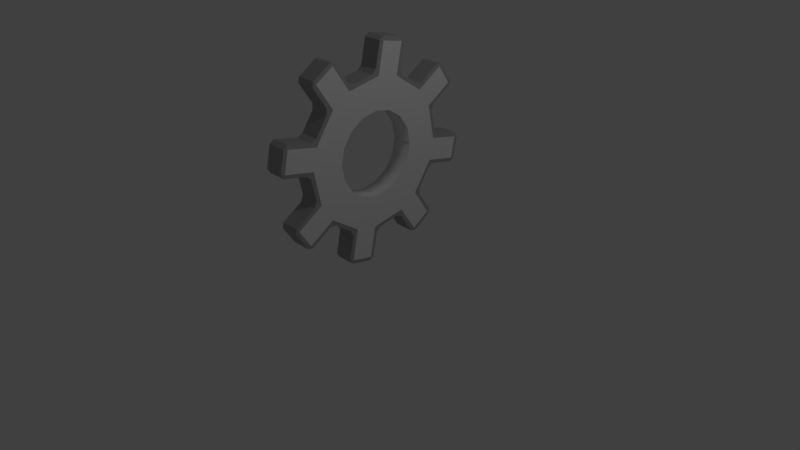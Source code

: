# Source: Gear.blend  (saved by Blender 2.79.0; exported with 4.5.12 LTS)
import bpy
from mathutils import Matrix  # noqa: F401  (used for matrix-valued properties, if any)

bpy.ops.wm.read_factory_settings(use_empty=True)
scene = bpy.context.scene
scene.name = 'Scene'

# ---- collections
col_collection_1 = bpy.data.collections.new('Collection 1'); scene.collection.children.link(col_collection_1)

# ---- materials (node trees are filled in below, after node groups)
mat_base = bpy.data.materials.new('Base')
mat_base.alpha_threshold = 0.0
mat_base.use_transparent_shadow = False
mat_base.roughness = 0.5
mat_edge = bpy.data.materials.new('Edge')
mat_edge.alpha_threshold = 0.0
mat_edge.use_transparent_shadow = False
mat_edge.diffuse_color = (0.3902, 0.3902, 0.3902, 1.0)
mat_edge.roughness = 0.5

# ---- material node trees

# ---- world
world_world = bpy.data.worlds.new('World'); scene.world = world_world
world_world.color = (0.05088, 0.05088, 0.05088)
world_world.use_sun_shadow = False
world_world.sun_shadow_jitter_overblur = 0.0
world_world.cycles.sampling_method = 'MANUAL'

# ---- cameras
cam_camera = bpy.data.cameras.new('Camera')
cam_camera.clip_end = 100.0
cam_camera.lens = 35.0
cam_camera.sensor_width = 32.0
cam_camera.sensor_height = 18.0
cam_camera.ortho_scale = 7.314
cam_camera.dof.focus_distance = 0.0
cam_camera.dof.aperture_fstop = 128.0

# ---- lights
light_lamp = bpy.data.lights.new('Lamp', 'POINT')
light_lamp.transmission_factor = 0.0
light_lamp.cutoff_distance = 30.0
light_lamp.energy = 100.0
light_lamp.shadow_buffer_clip_start = 1.001
light_lamp.shadow_soft_size = 0.1
light_lamp.shadow_maximum_resolution = 0.006
light_lamp.use_absolute_resolution = True

# ---- meshes
me_cylinder = bpy.data.meshes.new('Cylinder')
me_cylinder.from_pydata([(-1.773, 0.4891, -0.1364), (-1.892, -0.1064, -0.1364), (-1.933, 0.1027, -0.1364), (-1.892, 0.3118, -0.1364), (-1.773, -0.2837, -0.1364), (-1.596, -0.4021, -0.1364), (-1.596, 0.6076, -0.1364), (-1.387, 0.6492, -0.1364), (-1.178, 0.6076, -0.1364), (-1.178, -0.4021, -0.1364), (-1.387, -0.4437, -0.1364), (-0.8821, -0.1064, -0.1364), (-1.001, -0.2837, -0.1364), (-1.001, 0.4891, -0.1364), (-0.8821, 0.3118, -0.1364), (-0.8405, 0.1027, -0.1364), (-0.8405, 0.1027, 0.1364), (-0.8821, 0.3118, 0.1364), (-1.001, -0.2837, 0.1364), (-0.8821, -0.1064, 0.1364), (-1.387, -0.4437, 0.1364), (-1.178, 0.6076, 0.1364), (-1.178, -0.4021, 0.1364), (-1.001, 0.4891, 0.1364), (-1.596, 0.6076, 0.1364), (-1.387, 0.6492, 0.1364), (-1.596, -0.4021, 0.1364), (-1.773, -0.2837, 0.1364), (-1.773, 0.4891, 0.1364), (-1.892, 0.3118, 0.1364), (-1.892, -0.1064, 0.1364), (-1.933, 0.1027, 0.1364), (-1.377, 1.152, 0.1276), (-1.436, 1.093, 0.1276), (-1.344, 1.06, 0.1364), (-0.9622, 0.9985, 0.1276), (-0.9944, 1.076, 0.1276), (-1.06, 1.003, 0.1364), (-0.7218, 0.8379, 0.1276), (-0.6798, 0.7491, 0.1364), (-0.6378, 0.8379, 0.1276), (-0.4532, 0.4358, 0.1276), (-0.421, 0.5135, 0.1276), (-0.5192, 0.5087, 0.1364), (-0.4299, 0.05975, 0.1364), (-0.3374, 0.09287, 0.1276), (-0.3968, 0.1523, 0.1276), (-0.4911, -0.322, 0.1276), (-0.4135, -0.2898, 0.1276), (-0.4863, -0.2238, 0.1364), (-0.6518, -0.6464, 0.1276), (-0.6518, -0.5624, 0.1276), (-0.7406, -0.6044, 0.1364), (-1.054, -0.831, 0.1276), (-0.9762, -0.8632, 0.1276), (-0.981, -0.765, 0.1364), (-1.397, -0.9468, 0.1276), (-1.337, -0.8874, 0.1276), (-1.43, -0.8543, 0.1364), (-1.812, -0.7931, 0.1276), (-1.779, -0.8707, 0.1276), (-1.713, -0.7979, 0.1364), (-2.136, -0.6325, 0.1276), (-2.052, -0.6325, 0.1276), (-2.094, -0.5436, 0.1364), (-2.321, -0.2304, 0.1276), (-2.353, -0.308, 0.1276), (-2.255, -0.3032, 0.1364), (-2.344, 0.1457, 0.1364), (-2.436, 0.1126, 0.1276), (-2.377, 0.05317, 0.1276), (-2.283, 0.5274, 0.1276), (-2.36, 0.4953, 0.1276), (-2.288, 0.4293, 0.1364), (-2.122, 0.8518, 0.1276), (-2.122, 0.7678, 0.1276), (-2.033, 0.8098, 0.1364), (-1.798, 1.069, 0.1276), (-1.793, 0.9705, 0.1364), (-1.72, 1.036, 0.1276), (-2.288, 1.191, -0.1276), (-2.26, 1.149, -0.1364), (-2.302, 1.121, -0.1276), (-2.048, 1.352, -0.1276), (-1.978, 1.338, -0.1276), (-2.02, 1.31, -0.1364), (-0.9709, 1.453, 0.1276), (-0.9808, 1.404, 0.1364), (-0.9312, 1.394, 0.1276), (-1.314, 1.47, 0.1276), (-1.264, 1.46, 0.1364), (-1.254, 1.51, 0.1276), (-0.2985, 1.004, 0.1276), (-0.3686, 1.018, 0.1276), (-0.3406, 0.9758, 0.1364), (-2.794, 0.2352, -0.1276), (-2.744, 0.2253, -0.1364), (-2.754, 0.1757, -0.1276), (-2.678, 0.5584, -0.1276), (-2.688, 0.5089, -0.1364), (-2.737, 0.5187, -0.1276), (-0.1519, 0.6933, 0.1276), (-0.1379, 0.7634, 0.1276), (-0.1799, 0.7354, 0.1364), (0.01985, -0.02971, 0.1276), (-0.01985, 0.02971, 0.1276), (-0.02971, -0.01985, 0.1364), (-2.405, -0.8123, -0.1276), (-2.475, -0.7984, -0.1276), (-2.433, -0.7703, -0.1364), (-2.636, -0.558, -0.1276), (-2.622, -0.4879, -0.1276), (-2.594, -0.5299, -0.1364), (-0.09597, -0.353, 0.1276), (-0.03655, -0.3133, 0.1276), (-0.08611, -0.3034, 0.1364), (-0.4719, -0.9156, 0.1276), (-0.5139, -0.9436, 0.1364), (-0.4858, -0.9857, 0.1276), (-1.519, -1.304, -0.1276), (-1.51, -1.254, -0.1364), (-1.46, -1.264, -0.1276), (-1.803, -1.248, -0.1276), (-1.843, -1.188, -0.1276), (-1.793, -1.198, -0.1364), (-0.7262, -1.146, 0.1276), (-0.7543, -1.104, 0.1364), (-0.7963, -1.132, 0.1276), (-1.46, -1.264, 0.1276), (-1.51, -1.254, 0.1364), (-1.519, -1.304, 0.1276), (-0.4719, -0.9156, -0.1276), (-0.4858, -0.9857, -0.1276), (-0.5139, -0.9436, -0.1364), (-0.7262, -1.146, -0.1276), (-0.7963, -1.132, -0.1276), (-0.7543, -1.104, -0.1364), (-1.843, -1.188, 0.1276), (-1.803, -1.248, 0.1276), (-1.793, -1.198, 0.1364), (-2.405, -0.8123, 0.1276), (-2.433, -0.7703, 0.1364), (-2.475, -0.7984, 0.1276), (-0.01985, 0.02971, -0.1276), (0.01985, -0.02971, -0.1276), (-0.02971, -0.01985, -0.1364), (-0.03655, -0.3133, -0.1276), (-0.09597, -0.353, -0.1276), (-0.08611, -0.3034, -0.1364), (-2.622, -0.4879, 0.1276), (-2.636, -0.558, 0.1276), (-2.594, -0.5299, 0.1364), (-2.754, 0.1757, 0.1276), (-2.744, 0.2253, 0.1364), (-2.794, 0.2352, 0.1276), (-0.2985, 1.004, -0.1276), (-0.3406, 0.9758, -0.1364), (-0.3686, 1.018, -0.1276), (-0.1379, 0.7634, -0.1276), (-0.1519, 0.6933, -0.1276), (-0.1799, 0.7354, -0.1364), (-2.737, 0.5187, 0.1276), (-2.688, 0.5089, 0.1364), (-2.678, 0.5584, 0.1276), (-2.302, 1.121, 0.1276), (-2.26, 1.149, 0.1364), (-2.288, 1.191, 0.1276), (-1.254, 1.51, -0.1276), (-1.264, 1.46, -0.1364), (-1.314, 1.47, -0.1276), (-0.9312, 1.394, -0.1276), (-0.9808, 1.404, -0.1364), (-0.9709, 1.453, -0.1276), (-1.978, 1.338, 0.1276), (-2.048, 1.352, 0.1276), (-2.02, 1.31, 0.1364), (-1.72, 1.036, -0.1276), (-1.793, 0.9705, -0.1364), (-1.798, 1.069, -0.1276), (-2.122, 0.7678, -0.1276), (-2.122, 0.8518, -0.1276), (-2.033, 0.8098, -0.1364), (-2.36, 0.4953, -0.1276), (-2.283, 0.5274, -0.1276), (-2.288, 0.4293, -0.1364), (-2.377, 0.05317, -0.1276), (-2.436, 0.1126, -0.1276), (-2.344, 0.1457, -0.1364), (-2.353, -0.308, -0.1276), (-2.321, -0.2304, -0.1276), (-2.255, -0.3032, -0.1364), (-2.052, -0.6325, -0.1276), (-2.136, -0.6325, -0.1276), (-2.094, -0.5436, -0.1364), (-1.779, -0.8707, -0.1276), (-1.812, -0.7931, -0.1276), (-1.713, -0.7979, -0.1364), (-1.337, -0.8874, -0.1276), (-1.397, -0.9468, -0.1276), (-1.43, -0.8543, -0.1364), (-1.054, -0.831, -0.1276), (-0.981, -0.765, -0.1364), (-0.9762, -0.8632, -0.1276), (-0.6518, -0.6464, -0.1276), (-0.7406, -0.6044, -0.1364), (-0.6518, -0.5624, -0.1276), (-0.4135, -0.2898, -0.1276), (-0.4911, -0.322, -0.1276), (-0.4863, -0.2238, -0.1364), (-0.3968, 0.1523, -0.1276), (-0.3374, 0.09287, -0.1276), (-0.4299, 0.05975, -0.1364), (-0.4532, 0.4358, -0.1276), (-0.5192, 0.5087, -0.1364), (-0.421, 0.5135, -0.1276), (-0.6378, 0.8379, -0.1276), (-0.6798, 0.7491, -0.1364), (-0.7218, 0.8379, -0.1276), (-1.436, 1.093, -0.1276), (-1.377, 1.152, -0.1276), (-1.344, 1.06, -0.1364), (-0.9944, 1.076, -0.1276), (-0.9622, 0.9985, -0.1276), (-1.06, 1.003, -0.1364)], [], [(150, 110, 108, 142), (17, 14, 15, 16), (57, 197, 200, 53), (164, 82, 180, 74), (22, 9, 10, 20), (193, 109, 112, 190), (64, 27, 30, 67), (58, 20, 26, 61), (174, 83, 80, 166), (161, 100, 95, 154), (70, 185, 189, 65), (52, 18, 22, 55), (181, 81, 85, 177), (44, 16, 19, 49), (76, 78, 175, 165), (31, 2, 3, 29), (23, 13, 14, 17), (49, 19, 18, 52), (187, 2, 1, 190), (193, 190, 1, 4), (196, 193, 4, 5), (199, 196, 5, 10), (201, 199, 10, 9), (204, 201, 9, 12), (208, 204, 12, 11), (211, 208, 11, 15), (60, 194, 123, 137), (93, 157, 215, 40), (18, 12, 9, 22), (73, 29, 28, 76), (199, 120, 124, 196), (76, 28, 24, 78), (152, 97, 186, 69), (72, 182, 98, 163), (27, 4, 1, 30), (116, 131, 203, 50), (61, 26, 27, 64), (68, 31, 29, 73), (43, 17, 16, 44), (37, 21, 23, 39), (105, 143, 210, 45), (33, 218, 176, 79), (21, 8, 13, 23), (26, 5, 4, 27), (29, 3, 0, 28), (42, 214, 159, 101), (36, 221, 170, 88), (25, 7, 8, 21), (77, 178, 84, 173), (39, 23, 17, 43), (220, 223, 8, 7), (223, 216, 13, 8), (184, 181, 0, 3), (213, 211, 15, 14), (187, 184, 3, 2), (220, 168, 171, 223), (114, 146, 144, 104), (204, 133, 136, 201), (211, 145, 148, 208), (181, 177, 6, 0), (75, 179, 183, 71), (48, 206, 147, 113), (216, 156, 160, 213), (177, 220, 7, 6), (125, 134, 132, 118), (86, 172, 167, 91), (216, 213, 14, 13), (89, 169, 219, 32), (34, 37, 87, 90), (38, 217, 222, 35), (39, 43, 103, 94), (46, 209, 212, 41), (44, 49, 115, 106), (51, 205, 207, 47), (52, 55, 126, 117), (54, 202, 135, 127), (58, 61, 139, 129), (63, 191, 195, 59), (64, 67, 151, 141), (66, 188, 111, 149), (68, 73, 162, 153), (19, 11, 12, 18), (78, 24, 25, 34), (187, 96, 99, 184), (24, 6, 7, 25), (30, 1, 2, 31), (140, 107, 192, 62), (68, 67, 30, 31), (20, 10, 5, 26), (138, 122, 119, 130), (102, 158, 155, 92), (28, 0, 6, 24), (128, 121, 198, 56), (55, 22, 20, 58), (16, 15, 11, 19), (32, 33, 34), (35, 36, 37), (38, 39, 40), (41, 42, 43), (44, 45, 46), (47, 48, 49), (50, 51, 52), (53, 54, 55), (56, 57, 58), (59, 60, 61), (62, 63, 64), (65, 66, 67), (68, 69, 70), (71, 72, 73), (74, 75, 76), (77, 78, 79), (80, 81, 82), (83, 84, 85), (86, 87, 88), (89, 90, 91), (92, 93, 94), (95, 96, 97), (98, 99, 100), (101, 102, 103), (104, 105, 106), (107, 108, 109), (110, 111, 112), (113, 114, 115), (116, 117, 118), (119, 120, 121), (122, 123, 124), (125, 126, 127), (128, 129, 130), (131, 132, 133), (134, 135, 136), (137, 138, 139), (140, 141, 142), (143, 144, 145), (146, 147, 148), (149, 150, 151), (152, 153, 154), (155, 156, 157), (158, 159, 160), (161, 162, 163), (164, 165, 166), (167, 168, 169), (170, 171, 172), (173, 174, 175), (176, 177, 178), (179, 180, 181), (182, 183, 184), (185, 186, 187), (188, 189, 190), (191, 192, 193), (194, 195, 196), (197, 198, 199), (200, 201, 202), (203, 204, 205), (206, 207, 208), (209, 210, 211), (212, 213, 214), (215, 216, 217), (218, 219, 220), (221, 222, 223), (110, 150, 149, 111), (142, 108, 107, 140), (178, 77, 79, 176), (191, 63, 62, 192), (38, 35, 37, 39), (56, 198, 197, 57), (179, 75, 74, 180), (169, 89, 91, 167), (32, 219, 218, 33), (46, 41, 43, 44), (131, 116, 118, 132), (50, 203, 205, 51), (51, 47, 49, 52), (97, 152, 154, 95), (122, 138, 137, 123), (130, 119, 121, 128), (57, 53, 55, 58), (113, 147, 146, 114), (101, 159, 158, 102), (209, 46, 45, 210), (63, 59, 61, 64), (83, 174, 173, 84), (166, 80, 82, 164), (70, 65, 67, 68), (75, 71, 73, 76), (33, 79, 78, 34), (86, 91, 90, 87), (102, 92, 94, 103), (114, 104, 106, 115), (125, 118, 117, 126), (138, 130, 129, 139), (180, 82, 81, 181), (150, 142, 141, 151), (168, 220, 219, 169), (223, 171, 170, 221), (208, 148, 147, 206), (161, 154, 153, 162), (196, 124, 123, 194), (210, 143, 145, 211), (184, 99, 98, 182), (174, 166, 165, 175), (198, 121, 120, 199), (52, 117, 116, 50), (69, 186, 185, 70), (175, 78, 77, 173), (66, 149, 151, 67), (140, 62, 64, 141), (206, 48, 47, 207), (39, 94, 93, 40), (71, 183, 182, 72), (54, 127, 126, 55), (92, 155, 157, 93), (42, 101, 103, 43), (68, 153, 152, 69), (58, 129, 128, 56), (72, 163, 162, 73), (41, 212, 214, 42), (44, 106, 105, 45), (221, 36, 35, 222), (60, 137, 139, 61), (59, 195, 194, 60), (48, 113, 115, 49), (36, 88, 87, 37), (89, 32, 34, 90), (76, 165, 164, 74), (190, 112, 111, 188), (186, 97, 96, 187), (213, 160, 159, 214), (84, 178, 177, 85), (99, 96, 95, 100), (136, 133, 132, 134), (215, 157, 156, 216), (148, 145, 144, 146), (112, 109, 108, 110), (181, 184, 183, 179), (199, 201, 200, 197), (211, 213, 212, 209), (220, 177, 176, 218), (85, 81, 80, 83), (124, 120, 119, 122), (216, 223, 222, 217), (109, 193, 192, 107), (204, 208, 207, 205), (203, 131, 133, 204), (187, 190, 189, 185), (193, 196, 195, 191), (160, 156, 155, 158), (201, 136, 135, 202), (171, 168, 167, 172), (88, 170, 172, 86), (188, 66, 65, 189), (163, 98, 100, 161), (104, 144, 143, 105), (217, 38, 40, 215), (134, 125, 127, 135), (202, 54, 53, 200), (34, 25, 21, 37)])
me_cylinder.polygons.foreach_set('use_smooth', [0, 1, 0, 0, 1, 0, 0, 0, 0, 0, 0, 0, 0, 0, 0, 1, 1, 0, 0, 0, 0, 0, 0, 0, 0, 0, 0, 0, 1, 0, 0, 0, 0, 0, 1, 0, 0, 0, 0, 0, 0, 0, 1, 1, 1, 0, 0, 1, 0, 0, 0, 0, 0, 0, 0, 0, 0, 0, 0, 0, 0, 0, 0, 0, 0, 0, 0, 0, 0, 0, 0, 0, 0, 0, 0, 0, 0, 0, 0, 0, 0, 1, 0, 0, 1, 1, 0, 0, 1, 0, 0, 1, 0, 0, 1, 0, 0, 0, 0, 0, 0, 0, 0, 0, 0, 0, 0, 0, 0, 0, 0, 0, 0, 0, 0, 0, 0, 0, 0, 0, 0, 0, 0, 0, 0, 0, 0, 0, 0, 0, 0, 0, 0, 0, 0, 0, 0, 0, 0, 0, 0, 0, 0, 0, 0, 0, 0, 0, 0, 0, 0, 0, 0, 0, 0, 0, 0, 0, 0, 0, 0, 0, 0, 0, 0, 0, 0, 0, 0, 0, 0, 0, 0, 0, 0, 0, 0, 0, 0, 0, 0, 0, 0, 0, 0, 0, 0, 0, 0, 0, 0, 0, 0, 0, 0, 0, 0, 0, 0, 0, 0, 0, 0, 0, 0, 0, 0, 0, 0, 0, 0, 0, 0, 0, 0, 0, 0, 0, 0, 0, 0, 0, 0, 0, 0, 0, 0, 0, 0, 0, 0, 0, 0, 0, 0, 0, 0, 0, 0, 0, 0, 0, 0, 0, 0, 0, 0, 0, 0, 0, 0, 0, 0, 0, 0, 0])
me_cylinder.polygons.foreach_set('material_index', [1, 0, 1, 1, 0, 0, 0, 0, 1, 1, 1, 0, 0, 0, 0, 0, 0, 0, 0, 0, 0, 0, 0, 0, 0, 0, 1, 1, 0, 0, 0, 0, 1, 1, 0, 1, 0, 0, 0, 0, 1, 1, 0, 0, 0, 1, 1, 0, 1, 0, 0, 0, 0, 0, 0, 0, 1, 0, 0, 0, 1, 1, 0, 0, 1, 1, 0, 1, 0, 1, 0, 1, 0, 1, 0, 1, 0, 1, 0, 1, 0, 0, 0, 0, 0, 0, 1, 0, 0, 1, 1, 0, 1, 0, 0, 1, 1, 1, 1, 1, 1, 1, 1, 1, 1, 1, 1, 1, 1, 1, 1, 1, 1, 1, 1, 1, 1, 1, 1, 1, 1, 1, 1, 1, 1, 1, 1, 1, 1, 1, 1, 1, 1, 1, 1, 1, 1, 1, 1, 1, 1, 1, 1, 1, 1, 1, 1, 1, 1, 1, 1, 1, 1, 1, 1, 1, 1, 1, 1, 1, 1, 1, 1, 1, 1, 1, 1, 1, 1, 1, 1, 1, 1, 1, 1, 1, 1, 1, 1, 1, 1, 1, 1, 1, 1, 1, 1, 1, 1, 1, 1, 1, 1, 1, 1, 1, 1, 1, 1, 1, 1, 1, 1, 1, 1, 1, 1, 1, 1, 1, 1, 1, 1, 1, 1, 1, 1, 1, 1, 1, 1, 1, 1, 1, 1, 1, 1, 1, 1, 1, 1, 1, 1, 1, 1, 1, 1, 1, 1, 1, 1, 1, 1, 1, 1, 1, 1, 1, 1, 1, 1, 1, 1, 1, 1, 0])
me_cylinder.materials.append(mat_base)
me_cylinder.materials.append(mat_edge)
me_cylinder.use_remesh_preserve_volume = False
me_cylinder.use_remesh_preserve_attributes = False
me_cylinder.use_mirror_vertex_groups = False
me_cylinder.update()

# ---- objects
ob_empty = bpy.data.objects.new('Empty', None)
ob_cylinder = bpy.data.objects.new('Cylinder', me_cylinder)
ob_lamp = bpy.data.objects.new('Lamp', light_lamp)
ob_camera = bpy.data.objects.new('Camera', cam_camera)

# ---- transforms, parenting, visibility, modifiers, constraints
ob_empty.location = (0.03686, -0.1027, 0.03971)
ob_empty.empty_image_offset = (0.0, 0.0)
ob_empty.lineart.crease_threshold = 0.0
ob_cylinder.parent = ob_empty
ob_cylinder.matrix_parent_inverse = Matrix(((1.0, 0.0, 0.0, -0.03686), (0.0, 1.0, 0.0, 0.1027), (0.0, 0.0, 1.0, -0.03971), (0.0, 0.0, 0.0, 1.0)))
ob_cylinder.location = (0.03686, -0.1027, 0.03971)
ob_cylinder.rotation_euler = (-0.0, 1.571, 0.0)
ob_cylinder.lineart.crease_threshold = 0.0
ob_lamp.location = (4.076, 1.005, 5.904)
ob_lamp.rotation_euler = (0.6503, 0.05522, 1.866)
ob_lamp.lock_rotations_4d = False
ob_lamp.empty_display_type = 'ARROWS'
ob_lamp.color = (0.0, 0.0, 0.0, 0.0)
ob_lamp.lineart.crease_threshold = 0.0
ob_camera.location = (7.481, -6.508, 5.344)
ob_camera.rotation_euler = (1.109, 0.0, 0.8149)
ob_camera.lock_rotations_4d = False
ob_camera.empty_display_type = 'ARROWS'
ob_camera.color = (0.0, 0.0, 0.0, 0.0)
ob_camera.display_type = 'WIRE'
ob_camera.lineart.crease_threshold = 0.0

# ---- collection membership
col_collection_1.objects.link(ob_empty)
col_collection_1.objects.link(ob_cylinder)
col_collection_1.objects.link(ob_lamp)
col_collection_1.objects.link(ob_camera)

# ---- scene / render settings (as saved in the file)
scene.camera = ob_camera
scene.frame_start = 1; scene.frame_end = 250; scene.frame_set(1)
scene.render.engine = 'BLENDER_EEVEE_NEXT'
scene.render.resolution_percentage = 50
scene.render.dither_intensity = 0.0
scene.cycles.use_denoising = False
scene.cycles.samples = 128
scene.cycles.sampling_pattern = 'TABULATED_SOBOL'
scene.cycles.use_adaptive_sampling = False
scene.cycles.use_light_tree = False
scene.cycles.blur_glossy = 0.0
scene.cycles.sample_clamp_indirect = 0.0
scene.view_settings.view_transform = 'Standard'
bpy.context.view_layer.update()
